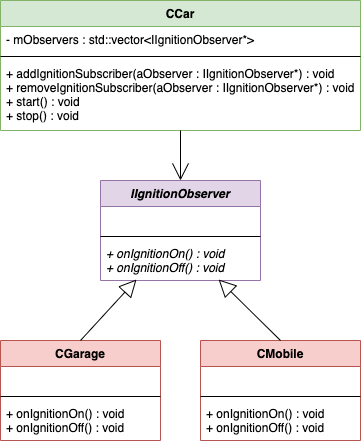

The diagram above was exported from draw.io. Its source (the exported page's mxGraphModel, read from the mxfile embedded in the PNG):
<mxGraphModel dx="1106" dy="767" grid="1" gridSize="10" guides="1" tooltips="1" connect="1" arrows="1" fold="1" page="1" pageScale="1" pageWidth="827" pageHeight="1169" math="0" shadow="0">
  <root>
    <mxCell id="0" />
    <mxCell id="1" parent="0" />
    <mxCell id="lIlae010X1_M3DUVTixU-1" value="CCar" style="swimlane;fontStyle=1;align=center;verticalAlign=top;childLayout=stackLayout;horizontal=1;startSize=26;horizontalStack=0;resizeParent=1;resizeParentMax=0;resizeLast=0;collapsible=1;marginBottom=0;fillColor=#d5e8d4;strokeColor=#82b366;" vertex="1" parent="1">
      <mxGeometry x="160" y="100" width="360" height="130" as="geometry" />
    </mxCell>
    <mxCell id="lIlae010X1_M3DUVTixU-2" value="- mObservers : std::vector&lt;IIgnitionObserver*&gt;" style="text;strokeColor=none;fillColor=none;align=left;verticalAlign=top;spacingLeft=4;spacingRight=4;overflow=hidden;rotatable=0;points=[[0,0.5],[1,0.5]];portConstraint=eastwest;" vertex="1" parent="lIlae010X1_M3DUVTixU-1">
      <mxGeometry y="26" width="360" height="26" as="geometry" />
    </mxCell>
    <mxCell id="lIlae010X1_M3DUVTixU-3" value="" style="line;strokeWidth=1;fillColor=none;align=left;verticalAlign=middle;spacingTop=-1;spacingLeft=3;spacingRight=3;rotatable=0;labelPosition=right;points=[];portConstraint=eastwest;" vertex="1" parent="lIlae010X1_M3DUVTixU-1">
      <mxGeometry y="52" width="360" height="8" as="geometry" />
    </mxCell>
    <mxCell id="lIlae010X1_M3DUVTixU-4" value="+ addIgnitionSubscriber(aObserver : IIgnitionObserver*) : void&#10;+ removeIgnitionSubscriber(aObserver : IIgnitionObserver*) : void&#10;+ start() : void&#10;+ stop() : void" style="text;strokeColor=none;fillColor=none;align=left;verticalAlign=top;spacingLeft=4;spacingRight=4;overflow=hidden;rotatable=0;points=[[0,0.5],[1,0.5]];portConstraint=eastwest;" vertex="1" parent="lIlae010X1_M3DUVTixU-1">
      <mxGeometry y="60" width="360" height="70" as="geometry" />
    </mxCell>
    <mxCell id="lIlae010X1_M3DUVTixU-5" value="CGarage" style="swimlane;fontStyle=1;align=center;verticalAlign=top;childLayout=stackLayout;horizontal=1;startSize=26;horizontalStack=0;resizeParent=1;resizeParentMax=0;resizeLast=0;collapsible=1;marginBottom=0;fillColor=#f8cecc;strokeColor=#b85450;" vertex="1" parent="1">
      <mxGeometry x="160" y="440" width="160" height="100" as="geometry" />
    </mxCell>
    <mxCell id="lIlae010X1_M3DUVTixU-6" value=" " style="text;strokeColor=none;fillColor=none;align=left;verticalAlign=top;spacingLeft=4;spacingRight=4;overflow=hidden;rotatable=0;points=[[0,0.5],[1,0.5]];portConstraint=eastwest;" vertex="1" parent="lIlae010X1_M3DUVTixU-5">
      <mxGeometry y="26" width="160" height="26" as="geometry" />
    </mxCell>
    <mxCell id="lIlae010X1_M3DUVTixU-7" value="" style="line;strokeWidth=1;fillColor=none;align=left;verticalAlign=middle;spacingTop=-1;spacingLeft=3;spacingRight=3;rotatable=0;labelPosition=right;points=[];portConstraint=eastwest;" vertex="1" parent="lIlae010X1_M3DUVTixU-5">
      <mxGeometry y="52" width="160" height="8" as="geometry" />
    </mxCell>
    <mxCell id="lIlae010X1_M3DUVTixU-8" value="+ onIgnitionOn() : void&#10;+ onIgnitionOff() : void" style="text;strokeColor=none;fillColor=none;align=left;verticalAlign=top;spacingLeft=4;spacingRight=4;overflow=hidden;rotatable=0;points=[[0,0.5],[1,0.5]];portConstraint=eastwest;" vertex="1" parent="lIlae010X1_M3DUVTixU-5">
      <mxGeometry y="60" width="160" height="40" as="geometry" />
    </mxCell>
    <mxCell id="lIlae010X1_M3DUVTixU-9" value="CMobile" style="swimlane;fontStyle=1;align=center;verticalAlign=top;childLayout=stackLayout;horizontal=1;startSize=26;horizontalStack=0;resizeParent=1;resizeParentMax=0;resizeLast=0;collapsible=1;marginBottom=0;fillColor=#f8cecc;strokeColor=#b85450;" vertex="1" parent="1">
      <mxGeometry x="360" y="440" width="160" height="100" as="geometry" />
    </mxCell>
    <mxCell id="lIlae010X1_M3DUVTixU-10" value=" " style="text;strokeColor=none;fillColor=none;align=left;verticalAlign=top;spacingLeft=4;spacingRight=4;overflow=hidden;rotatable=0;points=[[0,0.5],[1,0.5]];portConstraint=eastwest;" vertex="1" parent="lIlae010X1_M3DUVTixU-9">
      <mxGeometry y="26" width="160" height="26" as="geometry" />
    </mxCell>
    <mxCell id="lIlae010X1_M3DUVTixU-11" value="" style="line;strokeWidth=1;fillColor=none;align=left;verticalAlign=middle;spacingTop=-1;spacingLeft=3;spacingRight=3;rotatable=0;labelPosition=right;points=[];portConstraint=eastwest;" vertex="1" parent="lIlae010X1_M3DUVTixU-9">
      <mxGeometry y="52" width="160" height="8" as="geometry" />
    </mxCell>
    <mxCell id="lIlae010X1_M3DUVTixU-12" value="+ onIgnitionOn() : void&#10;+ onIgnitionOff() : void" style="text;strokeColor=none;fillColor=none;align=left;verticalAlign=top;spacingLeft=4;spacingRight=4;overflow=hidden;rotatable=0;points=[[0,0.5],[1,0.5]];portConstraint=eastwest;" vertex="1" parent="lIlae010X1_M3DUVTixU-9">
      <mxGeometry y="60" width="160" height="40" as="geometry" />
    </mxCell>
    <mxCell id="lIlae010X1_M3DUVTixU-13" value="IIgnitionObserver" style="swimlane;fontStyle=3;align=center;verticalAlign=top;childLayout=stackLayout;horizontal=1;startSize=26;horizontalStack=0;resizeParent=1;resizeParentMax=0;resizeLast=0;collapsible=1;marginBottom=0;fillColor=#e1d5e7;strokeColor=#9673a6;" vertex="1" parent="1">
      <mxGeometry x="260" y="280" width="160" height="100" as="geometry" />
    </mxCell>
    <mxCell id="lIlae010X1_M3DUVTixU-14" value=" " style="text;strokeColor=none;fillColor=none;align=left;verticalAlign=top;spacingLeft=4;spacingRight=4;overflow=hidden;rotatable=0;points=[[0,0.5],[1,0.5]];portConstraint=eastwest;" vertex="1" parent="lIlae010X1_M3DUVTixU-13">
      <mxGeometry y="26" width="160" height="26" as="geometry" />
    </mxCell>
    <mxCell id="lIlae010X1_M3DUVTixU-15" value="" style="line;strokeWidth=1;fillColor=none;align=left;verticalAlign=middle;spacingTop=-1;spacingLeft=3;spacingRight=3;rotatable=0;labelPosition=right;points=[];portConstraint=eastwest;" vertex="1" parent="lIlae010X1_M3DUVTixU-13">
      <mxGeometry y="52" width="160" height="8" as="geometry" />
    </mxCell>
    <mxCell id="lIlae010X1_M3DUVTixU-16" value="+ onIgnitionOn() : void&#10;+ onIgnitionOff() : void" style="text;strokeColor=none;fillColor=none;align=left;verticalAlign=top;spacingLeft=4;spacingRight=4;overflow=hidden;rotatable=0;points=[[0,0.5],[1,0.5]];portConstraint=eastwest;fontStyle=2" vertex="1" parent="lIlae010X1_M3DUVTixU-13">
      <mxGeometry y="60" width="160" height="40" as="geometry" />
    </mxCell>
    <mxCell id="lIlae010X1_M3DUVTixU-17" value="" style="endArrow=open;html=1;entryX=0.5;entryY=0;entryDx=0;entryDy=0;endSize=15;endFill=0;" edge="1" parent="1" source="lIlae010X1_M3DUVTixU-4" target="lIlae010X1_M3DUVTixU-13">
      <mxGeometry width="50" height="50" relative="1" as="geometry">
        <mxPoint x="40" y="350" as="sourcePoint" />
        <mxPoint x="90" y="300" as="targetPoint" />
      </mxGeometry>
    </mxCell>
    <mxCell id="lIlae010X1_M3DUVTixU-18" value="" style="endArrow=block;html=1;entryX=0.225;entryY=0.975;entryDx=0;entryDy=0;endSize=15;endFill=0;entryPerimeter=0;exitX=0.5;exitY=0;exitDx=0;exitDy=0;" edge="1" parent="1" source="lIlae010X1_M3DUVTixU-5" target="lIlae010X1_M3DUVTixU-16">
      <mxGeometry width="50" height="50" relative="1" as="geometry">
        <mxPoint x="350" y="240" as="sourcePoint" />
        <mxPoint x="350" y="290" as="targetPoint" />
      </mxGeometry>
    </mxCell>
    <mxCell id="lIlae010X1_M3DUVTixU-19" value="" style="endArrow=block;html=1;entryX=0.738;entryY=0.975;entryDx=0;entryDy=0;endSize=15;endFill=0;entryPerimeter=0;exitX=0.5;exitY=0;exitDx=0;exitDy=0;" edge="1" parent="1" source="lIlae010X1_M3DUVTixU-9" target="lIlae010X1_M3DUVTixU-16">
      <mxGeometry width="50" height="50" relative="1" as="geometry">
        <mxPoint x="250" y="450" as="sourcePoint" />
        <mxPoint x="306" y="389" as="targetPoint" />
      </mxGeometry>
    </mxCell>
  </root>
</mxGraphModel>